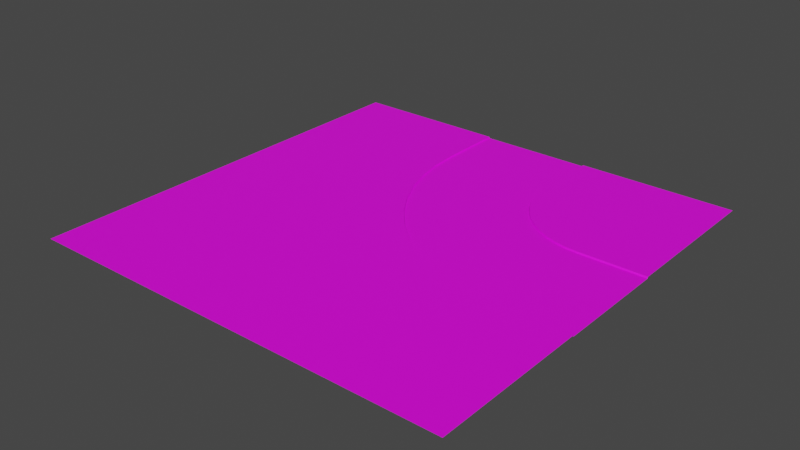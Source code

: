 # Source: RL.blend  (saved by Blender 2.93.21; exported with 4.5.12 LTS)
import bpy
from mathutils import Matrix  # noqa: F401  (used for matrix-valued properties, if any)

bpy.ops.wm.read_factory_settings(use_empty=True)
scene = bpy.context.scene
scene.name = 'Scene'

# ---- collections
col_collection = bpy.data.collections.new('Collection'); scene.collection.children.link(col_collection)

# ---- images (referenced by path relative to the original .blend; pixels are not part of the script)
import os
ASSET_DIR = os.environ.get("B2B_ASSET_DIR", "")  # directory of the original .blend (textures are referenced by path, not embedded)
HERE = os.path.dirname(os.path.abspath(__file__))  # packed textures are extracted next to this script under _unpacked/

def load_image(name, relpath, width, height, colorspace="sRGB"):
    """Load a texture the original file referenced (path relative to the .blend, or extracted next to this script)."""
    p = next((c for c in (os.path.join(HERE, relpath), os.path.join(ASSET_DIR, relpath)) if relpath and os.path.exists(c)), "")
    if p:
        img = bpy.data.images.load(p, check_existing=True)
        img.name = name
    else:  # same state as the original file: an image datablock whose file is absent (Cycles renders it pink)
        img = bpy.data.images.new(name, width, height)
        img.source = "FILE"
        img.filepath = "//" + (relpath or name)
    img.colorspace_settings.name = colorspace
    return img
img_8x8_png = load_image('8x8.png', '8x8.png', 1024, 1024, 'sRGB')

# ---- materials (node trees are filled in below, after node groups)
mat_material_001 = bpy.data.materials.new('Material.001')
mat_material_001.use_transparent_shadow = False

# ---- material node trees
mat_material_001.use_nodes = True; mat_material_001.node_tree.nodes.clear()
_N = mat_material_001.node_tree.nodes; _L = mat_material_001.node_tree.links
n0 = _N.new('ShaderNodeBsdfPrincipled'); n0.name = 'Principled BSDF'; n0.location = (10, 300)
n0.distribution = 'GGX'
n0.subsurface_method = 'BURLEY'
n0.inputs[3].default_value = 1.45
n0.inputs[27].default_value = (0.0, 0.0, 0.0, 1.0)
n0.inputs[28].default_value = 1.0
n1 = _N.new('ShaderNodeOutputMaterial'); n1.name = 'Material Output'; n1.location = (300, 300)
n2 = _N.new('ShaderNodeTexImage'); n2.name = 'Image Texture'; n2.location = (-344, 227)
n2.image = img_8x8_png
n2.interpolation = 'Closest'
_L.new(n0.outputs[0], n1.inputs[0])
_L.new(n2.outputs[0], n0.inputs[0])
n1.is_active_output = True

# ---- world
world_world = bpy.data.worlds.new('World'); scene.world = world_world
world_world.use_nodes = True; world_world.node_tree.nodes.clear()
_N = world_world.node_tree.nodes; _L = world_world.node_tree.links
n0 = _N.new('ShaderNodeOutputWorld'); n0.name = 'World Output'; n0.location = (300, 300)
n1 = _N.new('ShaderNodeBackground'); n1.name = 'Background'; n1.location = (10, 300)
n1.inputs[0].default_value = (0.05088, 0.05088, 0.05088, 1.0)
_L.new(n1.outputs[0], n0.inputs[0])
n0.is_active_output = True
world_world.color = (0.05088, 0.05088, 0.05088)
world_world.use_sun_shadow = False
world_world.sun_shadow_jitter_overblur = 0.0

# ---- meshes
me_plane = bpy.data.meshes.new('Plane')
me_plane.from_pydata([(-8.4, 22.0, -0.2), (8.4, 22.0, -0.2), (-8.4, 32.0, -0.2), (8.4, 32.0, -0.2), (-0.1, 22.0, -0.2), (-0.1, 32.0, -0.2), (-3.9, 32.0, -0.2), (-3.9, 22.0, -0.2), (3.9, 22.0, -0.2), (3.9, 32.0, -0.2), (0.1, 32.0, -0.2), (0.1, 22.0, -0.2), (-4.1, 32.0, -0.2), (-4.1, 22.0, -0.2), (4.1, 22.0, -0.2), (4.1, 32.0, -0.2), (7.9, 22.0, -0.2), (7.9, 32.0, -0.2), (-7.9, 32.0, -0.2), (-7.9, 22.0, -0.2), (-0.3, 22.0, -0.2), (-0.3, 32.0, -0.2), (0.3, 22.0, -0.2), (0.3, 32.0, -0.2), (-7.7, 22.0, -0.2), (-7.7, 32.0, -0.2), (7.7, 32.0, -0.2), (7.7, 22.0, -0.2), (-8.5, 22.0, 0.0), (-8.5, 32.0, 0.0), (8.5, 22.0, 0.0), (8.5, 32.0, 0.0), (32.0, 32.0, 0.0), (-32.0, -32.0, 0.0), (-32.0, 32.0, 0.0), (32.0, -32.0, 0.0), (-8.14, 18.03, -0.2), (8.516, 20.22, -0.2), (0.08906, 19.12, -0.2), (-3.678, 18.62, -0.2), (4.055, 19.64, -0.2), (0.2874, 19.14, -0.2), (-3.877, 18.59, -0.2), (4.253, 19.66, -0.2), (8.021, 20.16, -0.2), (-7.644, 18.1, -0.2), (-0.1092, 19.09, -0.2), (0.4856, 19.17, -0.2), (-7.446, 18.12, -0.2), (7.822, 20.13, -0.2), (-8.239, 18.02, 0.0), (8.615, 20.24, 0.0), (-7.364, 14.13, -0.2), (8.863, 18.48, -0.2), (0.653, 16.28, -0.2), (-3.017, 15.3, -0.2), (4.517, 17.32, -0.2), (0.8462, 16.33, -0.2), (-3.211, 15.24, -0.2), (4.71, 17.37, -0.2), (8.38, 18.35, -0.2), (-6.881, 14.26, -0.2), (0.4598, 16.23, -0.2), (1.039, 16.38, -0.2), (-6.688, 14.31, -0.2), (8.187, 18.3, -0.2), (-7.461, 14.11, 0.0), (8.96, 18.51, 0.0), (-6.086, 10.37, -0.2), (9.435, 16.8, -0.2), (1.582, 13.54, -0.2), (-1.928, 12.09, -0.2), (5.278, 15.07, -0.2), (1.767, 13.62, -0.2), (-2.113, 12.01, -0.2), (5.463, 15.15, -0.2), (8.973, 16.6, -0.2), (-5.624, 10.56, -0.2), (1.397, 13.47, -0.2), (1.952, 13.7, -0.2), (-5.439, 10.63, -0.2), (8.789, 16.53, -0.2), (-6.178, 10.33, 0.0), (9.528, 16.83, 0.0), (-4.327, 6.8, -0.2), (10.22, 15.2, -0.2), (2.861, 10.95, -0.2), (-0.4301, 9.05, -0.2), (6.325, 12.95, -0.2), (3.034, 11.05, -0.2), (-0.6033, 8.95, -0.2), (6.498, 13.05, -0.2), (9.789, 14.95, -0.2), (-3.894, 7.05, -0.2), (2.688, 10.85, -0.2), (3.207, 11.15, -0.2), (-3.721, 7.15, -0.2), (9.616, 14.85, -0.2), (-4.414, 6.75, 0.0), (10.31, 15.25, 0.0), (-2.118, 3.494, -0.2), (11.21, 13.72, -0.2), (4.467, 8.546, -0.2), (1.452, 6.233, -0.2), (7.64, 10.98, -0.2), (4.626, 8.668, -0.2), (1.293, 6.111, -0.2), (7.799, 11.1, -0.2), (10.81, 13.42, -0.2), (-1.721, 3.798, -0.2), (4.308, 8.425, -0.2), (4.784, 8.79, -0.2), (-1.563, 3.92, -0.2), (10.66, 13.29, -0.2), (-2.197, 3.433, 0.0), (11.29, 13.78, 0.0), (0.504, 0.504, -0.2), (12.38, 12.38, -0.2), (6.373, 6.373, -0.2), (3.686, 3.686, -0.2), (9.201, 9.201, -0.2), (6.514, 6.514, -0.2), (3.545, 3.545, -0.2), (9.343, 9.343, -0.2), (12.03, 12.03, -0.2), (0.8575, 0.8575, -0.2), (6.232, 6.232, -0.2), (6.656, 6.656, -0.2), (0.9989, 0.9989, -0.2), (11.89, 11.89, -0.2), (0.4332, 0.4332, 0.0), (12.45, 12.45, 0.0), (3.494, -2.118, -0.2), (13.72, 11.21, -0.2), (8.546, 4.467, -0.2), (6.233, 1.452, -0.2), (10.98, 7.64, -0.2), (8.668, 4.626, -0.2), (6.111, 1.293, -0.2), (11.1, 7.799, -0.2), (13.42, 10.81, -0.2), (3.798, -1.721, -0.2), (8.425, 4.308, -0.2), (8.79, 4.784, -0.2), (3.92, -1.563, -0.2), (13.29, 10.66, -0.2), (3.433, -2.197, 0.0), (13.78, 11.29, 0.0), (6.8, -4.327, -0.2), (15.2, 10.22, -0.2), (10.95, 2.861, -0.2), (9.05, -0.4301, -0.2), (12.95, 6.325, -0.2), (11.05, 3.034, -0.2), (8.95, -0.6033, -0.2), (13.05, 6.498, -0.2), (14.95, 9.789, -0.2), (7.05, -3.894, -0.2), (10.85, 2.688, -0.2), (11.15, 3.207, -0.2), (7.15, -3.721, -0.2), (14.85, 9.616, -0.2), (6.75, -4.414, 0.0), (15.25, 10.31, 0.0), (10.37, -6.086, -0.2), (16.8, 9.435, -0.2), (13.54, 1.582, -0.2), (12.09, -1.928, -0.2), (15.07, 5.278, -0.2), (13.62, 1.767, -0.2), (12.01, -2.113, -0.2), (15.15, 5.463, -0.2), (16.6, 8.973, -0.2), (10.56, -5.624, -0.2), (13.47, 1.397, -0.2), (13.7, 1.952, -0.2), (10.63, -5.439, -0.2), (16.53, 8.789, -0.2), (10.33, -6.178, 0.0), (16.83, 9.528, 0.0), (14.13, -7.364, -0.2), (18.48, 8.863, -0.2), (16.28, 0.653, -0.2), (15.3, -3.017, -0.2), (17.32, 4.517, -0.2), (16.33, 0.8462, -0.2), (15.24, -3.211, -0.2), (17.37, 4.71, -0.2), (18.35, 8.38, -0.2), (14.26, -6.881, -0.2), (16.23, 0.4598, -0.2), (16.38, 1.039, -0.2), (14.31, -6.688, -0.2), (18.3, 8.187, -0.2), (14.11, -7.461, 0.0), (18.51, 8.96, 0.0), (18.03, -8.14, -0.2), (20.22, 8.516, -0.2), (19.12, 0.08906, -0.2), (18.62, -3.678, -0.2), (19.64, 4.055, -0.2), (19.14, 0.2874, -0.2), (18.59, -3.877, -0.2), (19.66, 4.253, -0.2), (20.16, 8.021, -0.2), (18.1, -7.644, -0.2), (19.09, -0.1092, -0.2), (19.17, 0.4856, -0.2), (18.12, -7.446, -0.2), (20.13, 7.822, -0.2), (18.02, -8.239, 0.0), (20.24, 8.615, 0.0), (22.0, -8.4, -0.2), (22.0, 8.4, -0.2), (22.0, -0.1, -0.2), (22.0, -3.9, -0.2), (22.0, 3.9, -0.2), (22.0, 0.09999, -0.2), (22.0, -4.1, -0.2), (22.0, 4.1, -0.2), (22.0, 7.9, -0.2), (22.0, -7.9, -0.2), (22.0, -0.3, -0.2), (22.0, 0.3, -0.2), (22.0, -7.7, -0.2), (22.0, 7.7, -0.2), (22.0, -8.5, 0.0), (22.0, 8.5, 0.0), (32.0, -8.4, -0.2), (32.0, 8.4, -0.2), (32.0, -0.1, -0.2), (32.0, -3.9, -0.2), (32.0, 3.9, -0.2), (32.0, 0.09999, -0.2), (32.0, -4.1, -0.2), (32.0, 4.1, -0.2), (32.0, 7.9, -0.2), (32.0, -7.9, -0.2), (32.0, -0.3, -0.2), (32.0, 0.3, -0.2), (32.0, -7.7, -0.2), (32.0, 7.7, -0.2), (32.0, -8.5, 0.0), (32.0, 8.5, 0.0)], [], [(16, 1, 3, 17), (20, 4, 5, 21), (13, 7, 6, 12), (22, 8, 9, 23), (4, 11, 10, 5), (24, 13, 12, 25), (8, 14, 15, 9), (27, 16, 17, 26), (0, 19, 18, 2), (7, 20, 21, 6), (11, 22, 23, 10), (19, 24, 25, 18), (14, 27, 26, 15), (0, 2, 29, 28), (3, 1, 30, 31), (29, 34, 33, 35, 242, 226, 210, 194, 178, 162, 146, 130, 114, 98, 82, 66, 50, 28), (13, 24, 48, 42), (8, 22, 47, 40), (19, 0, 36, 45), (0, 28, 50, 36), (4, 20, 46, 38), (14, 8, 40, 43), (24, 19, 45, 48), (20, 7, 39, 46), (11, 4, 38, 41), (16, 27, 49, 44), (30, 1, 37, 51), (7, 13, 42, 39), (1, 16, 44, 37), (27, 14, 43, 49), (22, 11, 41, 47), (48, 45, 61, 64), (41, 38, 54, 57), (49, 43, 59, 65), (42, 48, 64, 58), (36, 50, 66, 52), (43, 40, 56, 59), (51, 37, 53, 67), (44, 49, 65, 60), (37, 44, 60, 53), (45, 36, 52, 61), (38, 46, 62, 54), (46, 39, 55, 62), (39, 42, 58, 55), (47, 41, 57, 63), (40, 47, 63, 56), (63, 57, 73, 79), (56, 63, 79, 72), (64, 61, 77, 80), (57, 54, 70, 73), (65, 59, 75, 81), (58, 64, 80, 74), (52, 66, 82, 68), (59, 56, 72, 75), (67, 53, 69, 83), (60, 65, 81, 76), (53, 60, 76, 69), (61, 52, 68, 77), (54, 62, 78, 70), (62, 55, 71, 78), (55, 58, 74, 71), (70, 78, 94, 86), (78, 71, 87, 94), (71, 74, 90, 87), (79, 73, 89, 95), (72, 79, 95, 88), (80, 77, 93, 96), (73, 70, 86, 89), (81, 75, 91, 97), (74, 80, 96, 90), (68, 82, 98, 84), (75, 72, 88, 91), (83, 69, 85, 99), (76, 81, 97, 92), (69, 76, 92, 85), (77, 68, 84, 93), (92, 97, 113, 108), (85, 92, 108, 101), (93, 84, 100, 109), (86, 94, 110, 102), (94, 87, 103, 110), (87, 90, 106, 103), (95, 89, 105, 111), (88, 95, 111, 104), (96, 93, 109, 112), (89, 86, 102, 105), (97, 91, 107, 113), (90, 96, 112, 106), (84, 98, 114, 100), (91, 88, 104, 107), (99, 85, 101, 115), (100, 114, 130, 116), (107, 104, 120, 123), (115, 101, 117, 131), (108, 113, 129, 124), (101, 108, 124, 117), (109, 100, 116, 125), (102, 110, 126, 118), (110, 103, 119, 126), (103, 106, 122, 119), (111, 105, 121, 127), (104, 111, 127, 120), (112, 109, 125, 128), (105, 102, 118, 121), (113, 107, 123, 129), (106, 112, 128, 122), (121, 118, 134, 137), (129, 123, 139, 145), (122, 128, 144, 138), (116, 130, 146, 132), (123, 120, 136, 139), (131, 117, 133, 147), (124, 129, 145, 140), (117, 124, 140, 133), (125, 116, 132, 141), (118, 126, 142, 134), (126, 119, 135, 142), (119, 122, 138, 135), (127, 121, 137, 143), (120, 127, 143, 136), (128, 125, 141, 144), (143, 137, 153, 159), (136, 143, 159, 152), (144, 141, 157, 160), (137, 134, 150, 153), (145, 139, 155, 161), (138, 144, 160, 154), (132, 146, 162, 148), (139, 136, 152, 155), (147, 133, 149, 163), (140, 145, 161, 156), (133, 140, 156, 149), (141, 132, 148, 157), (134, 142, 158, 150), (142, 135, 151, 158), (135, 138, 154, 151), (158, 151, 167, 174), (151, 154, 170, 167), (159, 153, 169, 175), (152, 159, 175, 168), (160, 157, 173, 176), (153, 150, 166, 169), (161, 155, 171, 177), (154, 160, 176, 170), (148, 162, 178, 164), (155, 152, 168, 171), (163, 149, 165, 179), (156, 161, 177, 172), (149, 156, 172, 165), (157, 148, 164, 173), (150, 158, 174, 166), (165, 172, 188, 181), (173, 164, 180, 189), (166, 174, 190, 182), (174, 167, 183, 190), (167, 170, 186, 183), (175, 169, 185, 191), (168, 175, 191, 184), (176, 173, 189, 192), (169, 166, 182, 185), (177, 171, 187, 193), (170, 176, 192, 186), (164, 178, 194, 180), (171, 168, 184, 187), (179, 165, 181, 195), (172, 177, 193, 188), (187, 184, 200, 203), (195, 181, 197, 211), (188, 193, 209, 204), (181, 188, 204, 197), (189, 180, 196, 205), (182, 190, 206, 198), (190, 183, 199, 206), (183, 186, 202, 199), (191, 185, 201, 207), (184, 191, 207, 200), (192, 189, 205, 208), (185, 182, 198, 201), (193, 187, 203, 209), (186, 192, 208, 202), (180, 194, 210, 196), (209, 203, 219, 225), (202, 208, 224, 218), (196, 210, 226, 212), (203, 200, 216, 219), (211, 197, 213, 227), (204, 209, 225, 220), (197, 204, 220, 213), (205, 196, 212, 221), (198, 206, 222, 214), (206, 199, 215, 222), (199, 202, 218, 215), (207, 201, 217, 223), (200, 207, 223, 216), (208, 205, 221, 224), (201, 198, 214, 217), (215, 218, 234, 231), (223, 217, 233, 239), (216, 223, 239, 232), (224, 221, 237, 240), (217, 214, 230, 233), (225, 219, 235, 241), (218, 224, 240, 234), (212, 226, 242, 228), (219, 216, 232, 235), (227, 213, 229, 243), (220, 225, 241, 236), (213, 220, 236, 229), (221, 212, 228, 237), (214, 222, 238, 230), (222, 215, 231, 238), (30, 51, 67, 83, 99, 115, 131, 147, 163, 179, 195, 211, 227, 243, 32, 31)])
_uv = me_plane.uv_layers.new(name='UVMap')
_uv.uv.foreach_set('vector', [0.1748, 0.9308, 0.1748, 0.9308, 0.1748, 0.9308, 0.1748, 0.9308, 0.1905, 0.81, 0.1905, 0.81, 0.1905, 0.81, 0.1905, 0.81, 0.8181, 0.686, 0.8181, 0.686, 0.8181, 0.686, 0.8181, 0.686, 0.1865, 0.9308, 0.1865, 0.9308, 0.1865, 0.9308, 0.1865, 0.9308, 0.1817, 0.937, 0.1817, 0.937, 0.1817, 0.937, 0.1817, 0.937, 0.1795, 0.9246, 0.1795, 0.9246, 0.1795, 0.9246, 0.1795, 0.9246, 0.8129, 0.6891, 0.8129, 0.6891, 0.8129, 0.6891, 0.8129, 0.6891, 0.1837, 0.8131, 0.1837, 0.8131, 0.1837, 0.8131, 0.1837, 0.8131, 0.1777, 0.9308, 0.1777, 0.9308, 0.1777, 0.9308, 0.1777, 0.9308, 0.1867, 0.9308, 0.1867, 0.9308, 0.1867, 0.9308, 0.1867, 0.9308, 0.1797, 0.81, 0.1797, 0.81, 0.1797, 0.81, 0.1797, 0.81, 0.1813, 0.8162, 0.1813, 0.8162, 0.1813, 0.8162, 0.1813, 0.8162, 0.1816, 0.9215, 0.1816, 0.9215, 0.1816, 0.9215, 0.1816, 0.9215, 0.6914, 0.438, 0.6914, 0.438, 0.6914, 0.438, 0.6914, 0.438, 0.6869, 0.4411, 0.6869, 0.4411, 0.6869, 0.4411, 0.6869, 0.4411, 0.6582, 0.4705, 0.6582, 0.4705, 0.6582, 0.4705, 0.6582, 0.4705, 0.6582, 0.4705, 0.6582, 0.4705, 0.6582, 0.4705, 0.6582, 0.4705, 0.6582, 0.4705, 0.6582, 0.4705, 0.6582, 0.4705, 0.6582, 0.4705, 0.6582, 0.4705, 0.6582, 0.4705, 0.6582, 0.4705, 0.6582, 0.4705, 0.6582, 0.4705, 0.6582, 0.4705, 0.1795, 0.9246, 0.1795, 0.9246, 0.1795, 0.9246, 0.1795, 0.9246, 0.1865, 0.9308, 0.1865, 0.9308, 0.1865, 0.9308, 0.1865, 0.9308, 0.1777, 0.9308, 0.1777, 0.9308, 0.1777, 0.9308, 0.1777, 0.9308, 0.6914, 0.438, 0.6914, 0.438, 0.6914, 0.438, 0.6914, 0.438, 0.1905, 0.81, 0.1905, 0.81, 0.1905, 0.81, 0.1905, 0.81, 0.8129, 0.6891, 0.8129, 0.6891, 0.8129, 0.6891, 0.8129, 0.6891, 0.1813, 0.8162, 0.1813, 0.8162, 0.1813, 0.8162, 0.1813, 0.8162, 0.1867, 0.9308, 0.1867, 0.9308, 0.1867, 0.9308, 0.1867, 0.9308, 0.1817, 0.937, 0.1817, 0.937, 0.1817, 0.937, 0.1817, 0.937, 0.1837, 0.8131, 0.1837, 0.8131, 0.1837, 0.8131, 0.1837, 0.8131, 0.6869, 0.4411, 0.6869, 0.4411, 0.6869, 0.4411, 0.6869, 0.4411, 0.8181, 0.686, 0.8181, 0.686, 0.8181, 0.686, 0.8181, 0.686, 0.1748, 0.9308, 0.1748, 0.9308, 0.1748, 0.9308, 0.1748, 0.9308, 0.1816, 0.9215, 0.1816, 0.9215, 0.1816, 0.9215, 0.1816, 0.9215, 0.1797, 0.81, 0.1797, 0.81, 0.1797, 0.81, 0.1797, 0.81, 0.1813, 0.8162, 0.1813, 0.8162, 0.1813, 0.8162, 0.1813, 0.8162, 0.1817, 0.937, 0.1817, 0.937, 0.1817, 0.937, 0.1817, 0.937, 0.1816, 0.9215, 0.1816, 0.9215, 0.1816, 0.9215, 0.1816, 0.9215, 0.1795, 0.9246, 0.1795, 0.9246, 0.1795, 0.9246, 0.1795, 0.9246, 0.6914, 0.438, 0.6914, 0.438, 0.6914, 0.438, 0.6914, 0.438, 0.8129, 0.6891, 0.8129, 0.6891, 0.8129, 0.6891, 0.8129, 0.6891, 0.6869, 0.4411, 0.6869, 0.4411, 0.6869, 0.4411, 0.6869, 0.4411, 0.1837, 0.8131, 0.1837, 0.8131, 0.1837, 0.8131, 0.1837, 0.8131, 0.1748, 0.9308, 0.1748, 0.9308, 0.1748, 0.9308, 0.1748, 0.9308, 0.1777, 0.9308, 0.1777, 0.9308, 0.1777, 0.9308, 0.1777, 0.9308, 0.1905, 0.81, 0.1905, 0.81, 0.1905, 0.81, 0.1905, 0.81, 0.1867, 0.9308, 0.1867, 0.9308, 0.1867, 0.9308, 0.1867, 0.9308, 0.8181, 0.686, 0.8181, 0.686, 0.8181, 0.686, 0.8181, 0.686, 0.1797, 0.81, 0.1797, 0.81, 0.1797, 0.81, 0.1797, 0.81, 0.1865, 0.9308, 0.1865, 0.9308, 0.1865, 0.9308, 0.1865, 0.9308, 0.1797, 0.81, 0.1797, 0.81, 0.1797, 0.81, 0.1797, 0.81, 0.1865, 0.9308, 0.1865, 0.9308, 0.1865, 0.9308, 0.1865, 0.9308, 0.1813, 0.8162, 0.1813, 0.8162, 0.1813, 0.8162, 0.1813, 0.8162, 0.1817, 0.937, 0.1817, 0.937, 0.1817, 0.937, 0.1817, 0.937, 0.1816, 0.9215, 0.1816, 0.9215, 0.1816, 0.9215, 0.1816, 0.9215, 0.1795, 0.9246, 0.1795, 0.9246, 0.1795, 0.9246, 0.1795, 0.9246, 0.6914, 0.438, 0.6914, 0.438, 0.6914, 0.438, 0.6914, 0.438, 0.8129, 0.6891, 0.8129, 0.6891, 0.8129, 0.6891, 0.8129, 0.6891, 0.6869, 0.4411, 0.6869, 0.4411, 0.6869, 0.4411, 0.6869, 0.4411, 0.1837, 0.8131, 0.1837, 0.8131, 0.1837, 0.8131, 0.1837, 0.8131, 0.1748, 0.9308, 0.1748, 0.9308, 0.1748, 0.9308, 0.1748, 0.9308, 0.1777, 0.9308, 0.1777, 0.9308, 0.1777, 0.9308, 0.1777, 0.9308, 0.1905, 0.81, 0.1905, 0.81, 0.1905, 0.81, 0.1905, 0.81, 0.1867, 0.9308, 0.1867, 0.9308, 0.1867, 0.9308, 0.1867, 0.9308, 0.8181, 0.686, 0.8181, 0.686, 0.8181, 0.686, 0.8181, 0.686, 0.1905, 0.81, 0.1905, 0.81, 0.1905, 0.81, 0.1905, 0.81, 0.1867, 0.9308, 0.1867, 0.9308, 0.1867, 0.9308, 0.1867, 0.9308, 0.8181, 0.686, 0.8181, 0.686, 0.8181, 0.686, 0.8181, 0.686, 0.1797, 0.81, 0.1797, 0.81, 0.1797, 0.81, 0.1797, 0.81, 0.1865, 0.9308, 0.1865, 0.9308, 0.1865, 0.9308, 0.1865, 0.9308, 0.1813, 0.8162, 0.1813, 0.8162, 0.1813, 0.8162, 0.1813, 0.8162, 0.1817, 0.937, 0.1817, 0.937, 0.1817, 0.937, 0.1817, 0.937, 0.1816, 0.9215, 0.1816, 0.9215, 0.1816, 0.9215, 0.1816, 0.9215, 0.1795, 0.9246, 0.1795, 0.9246, 0.1795, 0.9246, 0.1795, 0.9246, 0.6914, 0.438, 0.6914, 0.438, 0.6914, 0.438, 0.6914, 0.438, 0.8129, 0.6891, 0.8129, 0.6891, 0.8129, 0.6891, 0.8129, 0.6891, 0.6869, 0.4411, 0.6869, 0.4411, 0.6869, 0.4411, 0.6869, 0.4411, 0.1837, 0.8131, 0.1837, 0.8131, 0.1837, 0.8131, 0.1837, 0.8131, 0.1748, 0.9308, 0.1748, 0.9308, 0.1748, 0.9308, 0.1748, 0.9308, 0.1777, 0.9308, 0.1777, 0.9308, 0.1777, 0.9308, 0.1777, 0.9308, 0.1837, 0.8131, 0.1837, 0.8131, 0.1837, 0.8131, 0.1837, 0.8131, 0.1748, 0.9308, 0.1748, 0.9308, 0.1748, 0.9308, 0.1748, 0.9308, 0.1777, 0.9308, 0.1777, 0.9308, 0.1777, 0.9308, 0.1777, 0.9308, 0.1905, 0.81, 0.1905, 0.81, 0.1905, 0.81, 0.1905, 0.81, 0.1867, 0.9308, 0.1867, 0.9308, 0.1867, 0.9308, 0.1867, 0.9308, 0.8181, 0.686, 0.8181, 0.686, 0.8181, 0.686, 0.8181, 0.686, 0.1797, 0.81, 0.1797, 0.81, 0.1797, 0.81, 0.1797, 0.81, 0.1865, 0.9308, 0.1865, 0.9308, 0.1865, 0.9308, 0.1865, 0.9308, 0.1813, 0.8162, 0.1813, 0.8162, 0.1813, 0.8162, 0.1813, 0.8162, 0.1817, 0.937, 0.1817, 0.937, 0.1817, 0.937, 0.1817, 0.937, 0.1816, 0.9215, 0.1816, 0.9215, 0.1816, 0.9215, 0.1816, 0.9215, 0.1795, 0.9246, 0.1795, 0.9246, 0.1795, 0.9246, 0.1795, 0.9246, 0.6914, 0.438, 0.6914, 0.438, 0.6914, 0.438, 0.6914, 0.438, 0.8129, 0.6891, 0.8129, 0.6891, 0.8129, 0.6891, 0.8129, 0.6891, 0.6869, 0.4411, 0.6869, 0.4411, 0.6869, 0.4411, 0.6869, 0.4411, 0.6914, 0.438, 0.6914, 0.438, 0.6914, 0.438, 0.6914, 0.438, 0.8129, 0.6891, 0.8129, 0.6891, 0.8129, 0.6891, 0.8129, 0.6891, 0.6869, 0.4411, 0.6869, 0.4411, 0.6869, 0.4411, 0.6869, 0.4411, 0.1837, 0.8131, 0.1837, 0.8131, 0.1837, 0.8131, 0.1837, 0.8131, 0.1748, 0.9308, 0.1748, 0.9308, 0.1748, 0.9308, 0.1748, 0.9308, 0.1777, 0.9308, 0.1777, 0.9308, 0.1777, 0.9308, 0.1777, 0.9308, 0.1905, 0.81, 0.1905, 0.81, 0.1905, 0.81, 0.1905, 0.81, 0.1867, 0.9308, 0.1867, 0.9308, 0.1867, 0.9308, 0.1867, 0.9308, 0.8181, 0.686, 0.8181, 0.686, 0.8181, 0.686, 0.8181, 0.686, 0.1797, 0.81, 0.1797, 0.81, 0.1797, 0.81, 0.1797, 0.81, 0.1865, 0.9308, 0.1865, 0.9308, 0.1865, 0.9308, 0.1865, 0.9308, 0.1813, 0.8162, 0.1813, 0.8162, 0.1813, 0.8162, 0.1813, 0.8162, 0.1817, 0.937, 0.1817, 0.937, 0.1817, 0.937, 0.1817, 0.937, 0.1816, 0.9215, 0.1816, 0.9215, 0.1816, 0.9215, 0.1816, 0.9215, 0.1795, 0.9246, 0.1795, 0.9246, 0.1795, 0.9246, 0.1795, 0.9246, 0.1817, 0.937, 0.1817, 0.937, 0.1817, 0.937, 0.1817, 0.937, 0.1816, 0.9215, 0.1816, 0.9215, 0.1816, 0.9215, 0.1816, 0.9215, 0.1795, 0.9246, 0.1795, 0.9246, 0.1795, 0.9246, 0.1795, 0.9246, 0.6914, 0.438, 0.6914, 0.438, 0.6914, 0.438, 0.6914, 0.438, 0.8129, 0.6891, 0.8129, 0.6891, 0.8129, 0.6891, 0.8129, 0.6891, 0.6869, 0.4411, 0.6869, 0.4411, 0.6869, 0.4411, 0.6869, 0.4411, 0.1837, 0.8131, 0.1837, 0.8131, 0.1837, 0.8131, 0.1837, 0.8131, 0.1748, 0.9308, 0.1748, 0.9308, 0.1748, 0.9308, 0.1748, 0.9308, 0.1777, 0.9308, 0.1777, 0.9308, 0.1777, 0.9308, 0.1777, 0.9308, 0.1905, 0.81, 0.1905, 0.81, 0.1905, 0.81, 0.1905, 0.81, 0.1867, 0.9308, 0.1867, 0.9308, 0.1867, 0.9308, 0.1867, 0.9308, 0.8181, 0.686, 0.8181, 0.686, 0.8181, 0.686, 0.8181, 0.686, 0.1797, 0.81, 0.1797, 0.81, 0.1797, 0.81, 0.1797, 0.81, 0.1865, 0.9308, 0.1865, 0.9308, 0.1865, 0.9308, 0.1865, 0.9308, 0.1813, 0.8162, 0.1813, 0.8162, 0.1813, 0.8162, 0.1813, 0.8162, 0.1797, 0.81, 0.1797, 0.81, 0.1797, 0.81, 0.1797, 0.81, 0.1865, 0.9308, 0.1865, 0.9308, 0.1865, 0.9308, 0.1865, 0.9308, 0.1813, 0.8162, 0.1813, 0.8162, 0.1813, 0.8162, 0.1813, 0.8162, 0.1817, 0.937, 0.1817, 0.937, 0.1817, 0.937, 0.1817, 0.937, 0.1816, 0.9215, 0.1816, 0.9215, 0.1816, 0.9215, 0.1816, 0.9215, 0.1795, 0.9246, 0.1795, 0.9246, 0.1795, 0.9246, 0.1795, 0.9246, 0.6914, 0.438, 0.6914, 0.438, 0.6914, 0.438, 0.6914, 0.438, 0.8129, 0.6891, 0.8129, 0.6891, 0.8129, 0.6891, 0.8129, 0.6891, 0.6869, 0.4411, 0.6869, 0.4411, 0.6869, 0.4411, 0.6869, 0.4411, 0.1837, 0.8131, 0.1837, 0.8131, 0.1837, 0.8131, 0.1837, 0.8131, 0.1748, 0.9308, 0.1748, 0.9308, 0.1748, 0.9308, 0.1748, 0.9308, 0.1777, 0.9308, 0.1777, 0.9308, 0.1777, 0.9308, 0.1777, 0.9308, 0.1905, 0.81, 0.1905, 0.81, 0.1905, 0.81, 0.1905, 0.81, 0.1867, 0.9308, 0.1867, 0.9308, 0.1867, 0.9308, 0.1867, 0.9308, 0.8181, 0.686, 0.8181, 0.686, 0.8181, 0.686, 0.8181, 0.686, 0.1867, 0.9308, 0.1867, 0.9308, 0.1867, 0.9308, 0.1867, 0.9308, 0.8181, 0.686, 0.8181, 0.686, 0.8181, 0.686, 0.8181, 0.686, 0.1797, 0.81, 0.1797, 0.81, 0.1797, 0.81, 0.1797, 0.81, 0.1865, 0.9308, 0.1865, 0.9308, 0.1865, 0.9308, 0.1865, 0.9308, 0.1813, 0.8162, 0.1813, 0.8162, 0.1813, 0.8162, 0.1813, 0.8162, 0.1817, 0.937, 0.1817, 0.937, 0.1817, 0.937, 0.1817, 0.937, 0.1816, 0.9215, 0.1816, 0.9215, 0.1816, 0.9215, 0.1816, 0.9215, 0.1795, 0.9246, 0.1795, 0.9246, 0.1795, 0.9246, 0.1795, 0.9246, 0.6914, 0.438, 0.6914, 0.438, 0.6914, 0.438, 0.6914, 0.438, 0.8129, 0.6891, 0.8129, 0.6891, 0.8129, 0.6891, 0.8129, 0.6891, 0.6869, 0.4411, 0.6869, 0.4411, 0.6869, 0.4411, 0.6869, 0.4411, 0.1837, 0.8131, 0.1837, 0.8131, 0.1837, 0.8131, 0.1837, 0.8131, 0.1748, 0.9308, 0.1748, 0.9308, 0.1748, 0.9308, 0.1748, 0.9308, 0.1777, 0.9308, 0.1777, 0.9308, 0.1777, 0.9308, 0.1777, 0.9308, 0.1905, 0.81, 0.1905, 0.81, 0.1905, 0.81, 0.1905, 0.81, 0.1748, 0.9308, 0.1748, 0.9308, 0.1748, 0.9308, 0.1748, 0.9308, 0.1777, 0.9308, 0.1777, 0.9308, 0.1777, 0.9308, 0.1777, 0.9308, 0.1905, 0.81, 0.1905, 0.81, 0.1905, 0.81, 0.1905, 0.81, 0.1867, 0.9308, 0.1867, 0.9308, 0.1867, 0.9308, 0.1867, 0.9308, 0.8181, 0.686, 0.8181, 0.686, 0.8181, 0.686, 0.8181, 0.686, 0.1797, 0.81, 0.1797, 0.81, 0.1797, 0.81, 0.1797, 0.81, 0.1865, 0.9308, 0.1865, 0.9308, 0.1865, 0.9308, 0.1865, 0.9308, 0.1813, 0.8162, 0.1813, 0.8162, 0.1813, 0.8162, 0.1813, 0.8162, 0.1817, 0.937, 0.1817, 0.937, 0.1817, 0.937, 0.1817, 0.937, 0.1816, 0.9215, 0.1816, 0.9215, 0.1816, 0.9215, 0.1816, 0.9215, 0.1795, 0.9246, 0.1795, 0.9246, 0.1795, 0.9246, 0.1795, 0.9246, 0.6914, 0.438, 0.6914, 0.438, 0.6914, 0.438, 0.6914, 0.438, 0.8129, 0.6891, 0.8129, 0.6891, 0.8129, 0.6891, 0.8129, 0.6891, 0.6869, 0.4411, 0.6869, 0.4411, 0.6869, 0.4411, 0.6869, 0.4411, 0.1837, 0.8131, 0.1837, 0.8131, 0.1837, 0.8131, 0.1837, 0.8131, 0.8129, 0.6891, 0.8129, 0.6891, 0.8129, 0.6891, 0.8129, 0.6891, 0.6869, 0.4411, 0.6869, 0.4411, 0.6869, 0.4411, 0.6869, 0.4411, 0.1837, 0.8131, 0.1837, 0.8131, 0.1837, 0.8131, 0.1837, 0.8131, 0.1748, 0.9308, 0.1748, 0.9308, 0.1748, 0.9308, 0.1748, 0.9308, 0.1777, 0.9308, 0.1777, 0.9308, 0.1777, 0.9308, 0.1777, 0.9308, 0.1905, 0.81, 0.1905, 0.81, 0.1905, 0.81, 0.1905, 0.81, 0.1867, 0.9308, 0.1867, 0.9308, 0.1867, 0.9308, 0.1867, 0.9308, 0.8181, 0.686, 0.8181, 0.686, 0.8181, 0.686, 0.8181, 0.686, 0.1797, 0.81, 0.1797, 0.81, 0.1797, 0.81, 0.1797, 0.81, 0.1865, 0.9308, 0.1865, 0.9308, 0.1865, 0.9308, 0.1865, 0.9308, 0.1813, 0.8162, 0.1813, 0.8162, 0.1813, 0.8162, 0.1813, 0.8162, 0.1817, 0.937, 0.1817, 0.937, 0.1817, 0.937, 0.1817, 0.937, 0.1816, 0.9215, 0.1816, 0.9215, 0.1816, 0.9215, 0.1816, 0.9215, 0.1795, 0.9246, 0.1795, 0.9246, 0.1795, 0.9246, 0.1795, 0.9246, 0.6914, 0.438, 0.6914, 0.438, 0.6914, 0.438, 0.6914, 0.438, 0.1816, 0.9215, 0.1816, 0.9215, 0.1816, 0.9215, 0.1816, 0.9215, 0.1795, 0.9246, 0.1795, 0.9246, 0.1795, 0.9246, 0.1795, 0.9246, 0.6914, 0.438, 0.6914, 0.438, 0.6914, 0.438, 0.6914, 0.438, 0.8129, 0.6891, 0.8129, 0.6891, 0.8129, 0.6891, 0.8129, 0.6891, 0.6869, 0.4411, 0.6869, 0.4411, 0.6869, 0.4411, 0.6869, 0.4411, 0.1837, 0.8131, 0.1837, 0.8131, 0.1837, 0.8131, 0.1837, 0.8131, 0.1748, 0.9308, 0.1748, 0.9308, 0.1748, 0.9308, 0.1748, 0.9308, 0.1777, 0.9308, 0.1777, 0.9308, 0.1777, 0.9308, 0.1777, 0.9308, 0.1905, 0.81, 0.1905, 0.81, 0.1905, 0.81, 0.1905, 0.81, 0.1867, 0.9308, 0.1867, 0.9308, 0.1867, 0.9308, 0.1867, 0.9308, 0.8181, 0.686, 0.8181, 0.686, 0.8181, 0.686, 0.8181, 0.686, 0.1797, 0.81, 0.1797, 0.81, 0.1797, 0.81, 0.1797, 0.81, 0.1865, 0.9308, 0.1865, 0.9308, 0.1865, 0.9308, 0.1865, 0.9308, 0.1813, 0.8162, 0.1813, 0.8162, 0.1813, 0.8162, 0.1813, 0.8162, 0.1817, 0.937, 0.1817, 0.937, 0.1817, 0.937, 0.1817, 0.937, 0.8181, 0.686, 0.8181, 0.686, 0.8181, 0.686, 0.8181, 0.686, 0.1797, 0.81, 0.1797, 0.81, 0.1797, 0.81, 0.1797, 0.81, 0.1865, 0.9308, 0.1865, 0.9308, 0.1865, 0.9308, 0.1865, 0.9308, 0.1813, 0.8162, 0.1813, 0.8162, 0.1813, 0.8162, 0.1813, 0.8162, 0.1817, 0.937, 0.1817, 0.937, 0.1817, 0.937, 0.1817, 0.937, 0.1816, 0.9215, 0.1816, 0.9215, 0.1816, 0.9215, 0.1816, 0.9215, 0.1795, 0.9246, 0.1795, 0.9246, 0.1795, 0.9246, 0.1795, 0.9246, 0.6914, 0.438, 0.6914, 0.438, 0.6914, 0.438, 0.6914, 0.438, 0.8129, 0.6891, 0.8129, 0.6891, 0.8129, 0.6891, 0.8129, 0.6891, 0.6869, 0.4411, 0.6869, 0.4411, 0.6869, 0.4411, 0.6869, 0.4411, 0.1837, 0.8131, 0.1837, 0.8131, 0.1837, 0.8131, 0.1837, 0.8131, 0.1748, 0.9308, 0.1748, 0.9308, 0.1748, 0.9308, 0.1748, 0.9308, 0.1777, 0.9308, 0.1777, 0.9308, 0.1777, 0.9308, 0.1777, 0.9308, 0.1905, 0.81, 0.1905, 0.81, 0.1905, 0.81, 0.1905, 0.81, 0.1867, 0.9308, 0.1867, 0.9308, 0.1867, 0.9308, 0.1867, 0.9308, 0.6582, 0.4705, 0.6582, 0.4705, 0.6582, 0.4705, 0.6582, 0.4705, 0.6582, 0.4705, 0.6582, 0.4705, 0.6582, 0.4705, 0.6582, 0.4705, 0.6582, 0.4705, 0.6582, 0.4705, 0.6582, 0.4705, 0.6582, 0.4705, 0.6582, 0.4705, 0.6582, 0.4705, 0.6582, 0.4705, 0.6582, 0.4705])
me_plane.materials.append(mat_material_001)
me_plane.materials.append(None)
me_plane.use_remesh_fix_poles = True
me_plane.use_remesh_preserve_attributes = False
me_plane.update()

# ---- objects
ob_plane = bpy.data.objects.new('Plane', me_plane)

# ---- transforms, parenting, visibility, modifiers, constraints
ob_plane.location = (0.0, 0.0, 0.0)

# ---- collection membership
col_collection.objects.link(ob_plane)

# ---- scene / render settings (as saved in the file)
scene.frame_start = 1; scene.frame_end = 250; scene.frame_set(1)
scene.render.engine = 'BLENDER_EEVEE_NEXT'
scene.cycles.use_denoising = False
scene.cycles.samples = 128
scene.cycles.sampling_pattern = 'TABULATED_SOBOL'
scene.cycles.use_adaptive_sampling = False
scene.cycles.use_light_tree = False
scene.view_settings.view_transform = 'Filmic'
bpy.context.view_layer.update()

# ---- added for rendering (the .blend has no active camera and no usable light): camera, sun
cam_auto = bpy.data.cameras.new('AutoCamera')
cam_auto.lens = 50.0
cam_auto.sensor_width = 36.0
cam_auto.clip_end = 1469.67
ob_auto_camera = bpy.data.objects.new('AutoCamera', cam_auto)
scene.collection.objects.link(ob_auto_camera)
ob_auto_camera.location = (83.742, -100.49, 66.8936)
ob_auto_camera.rotation_euler = (1.09748, -7.21219e-08, 0.694738)
scene.camera = ob_auto_camera
light_auto_sun = bpy.data.lights.new('AutoSun', 'SUN')
light_auto_sun.energy = 3.0
light_auto_sun.angle = 0.0523599
ob_auto_sun = bpy.data.objects.new('AutoSun', light_auto_sun)
scene.collection.objects.link(ob_auto_sun)
ob_auto_sun.rotation_euler = (0.872665, 0.174533, 0.523599)
bpy.context.view_layer.update()

